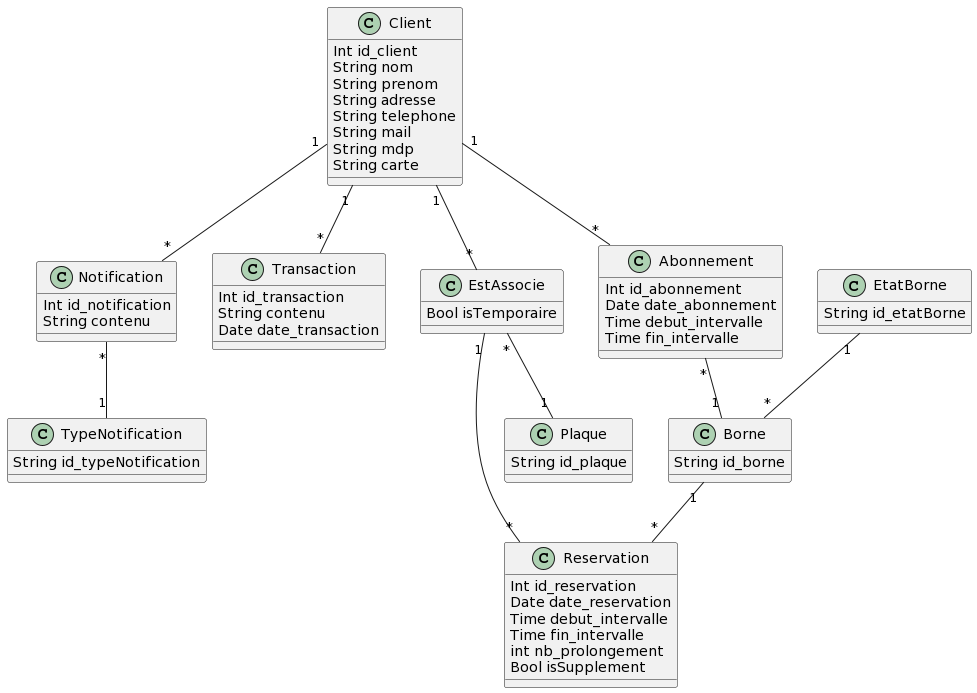

The diagram above was rendered by PlantUML. Its source (embedded in the PNG):
@startuml
class Client {
Int id_client
String nom
String prenom
String adresse
String telephone
String mail
String mdp
String carte
}

class Notification {
Int id_notification
String contenu
}

class TypeNotification {
String id_typeNotification
}

class Transaction {
Int id_transaction
String contenu
Date date_transaction
}

class EstAssocie {
Bool isTemporaire
}

class Reservation {
Int id_reservation
Date date_reservation
Time debut_intervalle
Time fin_intervalle
int nb_prolongement
Bool isSupplement
}

class Abonnement {
Int id_abonnement
Date date_abonnement
Time debut_intervalle
Time fin_intervalle
}

class Plaque {
String id_plaque
}

class Borne {
String id_borne
}

class EtatBorne {
String id_etatBorne
}

Client "1" -- "*" EstAssocie
EstAssocie "*" -- "1" Plaque
Client "1" -- "*" Abonnement
Abonnement "*" -- "1" Borne
EstAssocie "1" -- "*" Reservation
Borne "1" -- "*" Reservation
EtatBorne "1" -- "*" Borne
Client "1" -- "*" Notification
Notification "*" -- "1" TypeNotification
Client "1" -- "*" Transaction
@enduml